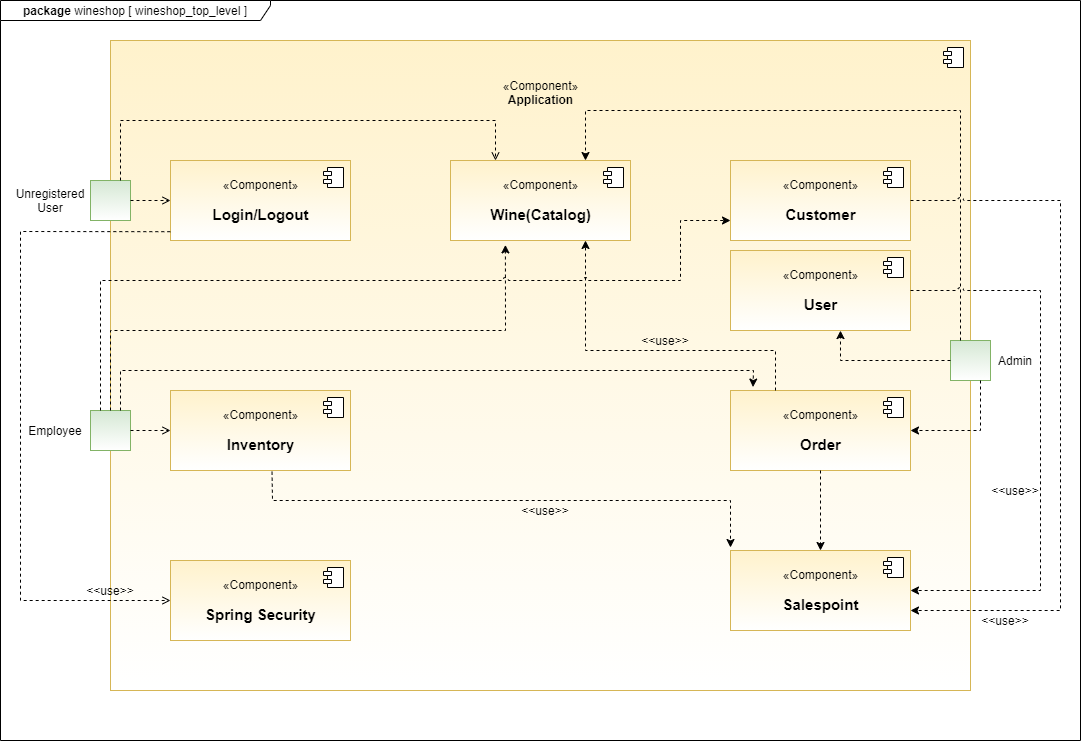

The diagram above was exported from draw.io. Its source (the exported page's mxGraphModel, read from the mxfile embedded in the PNG):
<mxGraphModel dx="1205" dy="945" grid="1" gridSize="10" guides="1" tooltips="1" connect="1" arrows="1" fold="1" page="1" pageScale="1" pageWidth="1100" pageHeight="850" math="0" shadow="0">
  <root>
    <mxCell id="0" />
    <mxCell id="1" parent="0" />
    <mxCell id="kn20-QZRXoeJLti12IRm-47" value="«Component»&lt;br&gt;&lt;b&gt;Application&lt;br&gt;&lt;br&gt;&lt;br&gt;&lt;br&gt;&lt;br&gt;&lt;br&gt;&lt;br&gt;&lt;br&gt;&lt;br&gt;&lt;br&gt;&lt;br&gt;&lt;br&gt;&lt;br&gt;&lt;br&gt;&lt;br&gt;&lt;br&gt;&lt;br&gt;&lt;br&gt;&lt;br&gt;&lt;br&gt;&lt;br&gt;&lt;br&gt;&lt;br&gt;&lt;br&gt;&lt;br&gt;&lt;br&gt;&lt;br&gt;&lt;br&gt;&lt;br&gt;&lt;br&gt;&lt;br&gt;&lt;br&gt;&lt;br&gt;&lt;br&gt;&lt;br&gt;&lt;br&gt;&lt;br&gt;&lt;br&gt;&lt;br&gt;&lt;br&gt;&lt;/b&gt;" style="html=1;dropTarget=0;fillColor=#fff2cc;strokeColor=#d6b656;gradientColor=#ffffff;" vertex="1" parent="1">
      <mxGeometry x="120" y="110" width="860" height="650" as="geometry" />
    </mxCell>
    <mxCell id="kn20-QZRXoeJLti12IRm-48" value="" style="shape=module;jettyWidth=8;jettyHeight=4;" vertex="1" parent="kn20-QZRXoeJLti12IRm-47">
      <mxGeometry x="1" width="20" height="20" relative="1" as="geometry">
        <mxPoint x="-27" y="7" as="offset" />
      </mxGeometry>
    </mxCell>
    <mxCell id="kn20-QZRXoeJLti12IRm-1" value="«Component»&lt;br&gt;&lt;br&gt;&lt;font style=&quot;font-size: 15px&quot;&gt;&lt;b&gt;Login/Logout&lt;/b&gt;&lt;/font&gt;" style="html=1;dropTarget=0;fillColor=#fff2cc;strokeColor=#d6b656;gradientColor=#ffffff;" vertex="1" parent="1">
      <mxGeometry x="180" y="230" width="180" height="80" as="geometry" />
    </mxCell>
    <mxCell id="kn20-QZRXoeJLti12IRm-2" value="" style="shape=module;jettyWidth=8;jettyHeight=4;" vertex="1" parent="kn20-QZRXoeJLti12IRm-1">
      <mxGeometry x="1" width="20" height="20" relative="1" as="geometry">
        <mxPoint x="-27" y="7" as="offset" />
      </mxGeometry>
    </mxCell>
    <mxCell id="kn20-QZRXoeJLti12IRm-3" value="«Component»&lt;br&gt;&lt;br&gt;&lt;font style=&quot;font-size: 15px&quot;&gt;&lt;b&gt;Spring Security&lt;/b&gt;&lt;/font&gt;" style="html=1;dropTarget=0;fillColor=#fff2cc;strokeColor=#d6b656;gradientColor=#ffffff;" vertex="1" parent="1">
      <mxGeometry x="180" y="630" width="180" height="80" as="geometry" />
    </mxCell>
    <mxCell id="kn20-QZRXoeJLti12IRm-4" value="" style="shape=module;jettyWidth=8;jettyHeight=4;" vertex="1" parent="kn20-QZRXoeJLti12IRm-3">
      <mxGeometry x="1" width="20" height="20" relative="1" as="geometry">
        <mxPoint x="-27" y="7" as="offset" />
      </mxGeometry>
    </mxCell>
    <mxCell id="kn20-QZRXoeJLti12IRm-5" value="«Component»&lt;br&gt;&lt;br&gt;&lt;span style=&quot;font-size: 15px&quot;&gt;&lt;b&gt;Inventory&lt;/b&gt;&lt;/span&gt;" style="html=1;dropTarget=0;fillColor=#fff2cc;strokeColor=#d6b656;gradientColor=#ffffff;" vertex="1" parent="1">
      <mxGeometry x="180" y="460" width="180" height="80" as="geometry" />
    </mxCell>
    <mxCell id="kn20-QZRXoeJLti12IRm-6" value="" style="shape=module;jettyWidth=8;jettyHeight=4;" vertex="1" parent="kn20-QZRXoeJLti12IRm-5">
      <mxGeometry x="1" width="20" height="20" relative="1" as="geometry">
        <mxPoint x="-27" y="7" as="offset" />
      </mxGeometry>
    </mxCell>
    <mxCell id="kn20-QZRXoeJLti12IRm-7" value="«Component»&lt;br&gt;&lt;br&gt;&lt;font style=&quot;font-size: 15px&quot;&gt;&lt;b&gt;Wine(Catalog)&lt;/b&gt;&lt;/font&gt;" style="html=1;dropTarget=0;fillColor=#fff2cc;strokeColor=#d6b656;gradientColor=#ffffff;" vertex="1" parent="1">
      <mxGeometry x="460" y="230" width="180" height="80" as="geometry" />
    </mxCell>
    <mxCell id="kn20-QZRXoeJLti12IRm-8" value="" style="shape=module;jettyWidth=8;jettyHeight=4;" vertex="1" parent="kn20-QZRXoeJLti12IRm-7">
      <mxGeometry x="1" width="20" height="20" relative="1" as="geometry">
        <mxPoint x="-27" y="7" as="offset" />
      </mxGeometry>
    </mxCell>
    <mxCell id="kn20-QZRXoeJLti12IRm-9" value="«Component»&lt;br&gt;&lt;br&gt;&lt;font style=&quot;font-size: 15px&quot;&gt;&lt;b&gt;Customer&lt;/b&gt;&lt;/font&gt;" style="html=1;dropTarget=0;fillColor=#fff2cc;strokeColor=#d6b656;gradientColor=#ffffff;" vertex="1" parent="1">
      <mxGeometry x="740" y="230" width="180" height="80" as="geometry" />
    </mxCell>
    <mxCell id="kn20-QZRXoeJLti12IRm-10" value="" style="shape=module;jettyWidth=8;jettyHeight=4;" vertex="1" parent="kn20-QZRXoeJLti12IRm-9">
      <mxGeometry x="1" width="20" height="20" relative="1" as="geometry">
        <mxPoint x="-27" y="7" as="offset" />
      </mxGeometry>
    </mxCell>
    <mxCell id="kn20-QZRXoeJLti12IRm-11" value="«Component»&lt;br&gt;&lt;br&gt;&lt;font style=&quot;font-size: 15px&quot;&gt;&lt;b&gt;User&lt;/b&gt;&lt;/font&gt;" style="html=1;dropTarget=0;fillColor=#fff2cc;strokeColor=#d6b656;gradientColor=#ffffff;" vertex="1" parent="1">
      <mxGeometry x="740" y="320" width="180" height="80" as="geometry" />
    </mxCell>
    <mxCell id="kn20-QZRXoeJLti12IRm-12" value="" style="shape=module;jettyWidth=8;jettyHeight=4;" vertex="1" parent="kn20-QZRXoeJLti12IRm-11">
      <mxGeometry x="1" width="20" height="20" relative="1" as="geometry">
        <mxPoint x="-27" y="7" as="offset" />
      </mxGeometry>
    </mxCell>
    <mxCell id="kn20-QZRXoeJLti12IRm-13" value="«Component»&lt;br&gt;&lt;br&gt;&lt;font style=&quot;font-size: 15px&quot;&gt;&lt;b&gt;Order&lt;/b&gt;&lt;/font&gt;" style="html=1;dropTarget=0;fillColor=#fff2cc;strokeColor=#d6b656;gradientColor=#ffffff;" vertex="1" parent="1">
      <mxGeometry x="740" y="460" width="180" height="80" as="geometry" />
    </mxCell>
    <mxCell id="kn20-QZRXoeJLti12IRm-14" value="" style="shape=module;jettyWidth=8;jettyHeight=4;" vertex="1" parent="kn20-QZRXoeJLti12IRm-13">
      <mxGeometry x="1" width="20" height="20" relative="1" as="geometry">
        <mxPoint x="-27" y="7" as="offset" />
      </mxGeometry>
    </mxCell>
    <mxCell id="kn20-QZRXoeJLti12IRm-15" value="«Component»&lt;br&gt;&lt;br&gt;&lt;font style=&quot;font-size: 15px&quot;&gt;&lt;b&gt;Salespoint&lt;/b&gt;&lt;/font&gt;" style="html=1;dropTarget=0;fillColor=#fff2cc;strokeColor=#d6b656;gradientColor=#ffffff;" vertex="1" parent="1">
      <mxGeometry x="740" y="620" width="180" height="80" as="geometry" />
    </mxCell>
    <mxCell id="kn20-QZRXoeJLti12IRm-16" value="" style="shape=module;jettyWidth=8;jettyHeight=4;" vertex="1" parent="kn20-QZRXoeJLti12IRm-15">
      <mxGeometry x="1" width="20" height="20" relative="1" as="geometry">
        <mxPoint x="-27" y="7" as="offset" />
      </mxGeometry>
    </mxCell>
    <mxCell id="kn20-QZRXoeJLti12IRm-18" value="" style="whiteSpace=wrap;html=1;aspect=fixed;fillColor=#d5e8d4;strokeColor=#82b366;gradientColor=#ffffff;" vertex="1" parent="1">
      <mxGeometry x="100" y="250" width="40" height="40" as="geometry" />
    </mxCell>
    <mxCell id="kn20-QZRXoeJLti12IRm-19" value="" style="endArrow=open;html=1;exitX=1;exitY=0.5;exitDx=0;exitDy=0;dashed=1;endFill=0;" edge="1" parent="1" source="kn20-QZRXoeJLti12IRm-18" target="kn20-QZRXoeJLti12IRm-1">
      <mxGeometry width="50" height="50" relative="1" as="geometry">
        <mxPoint x="580" y="560" as="sourcePoint" />
        <mxPoint x="630" y="510" as="targetPoint" />
      </mxGeometry>
    </mxCell>
    <mxCell id="kn20-QZRXoeJLti12IRm-22" value="" style="endArrow=open;html=1;exitX=0.75;exitY=0;exitDx=0;exitDy=0;dashed=1;endFill=0;entryX=0.25;entryY=0;entryDx=0;entryDy=0;edgeStyle=orthogonalEdgeStyle;rounded=0;" edge="1" parent="1" source="kn20-QZRXoeJLti12IRm-18" target="kn20-QZRXoeJLti12IRm-7">
      <mxGeometry width="50" height="50" relative="1" as="geometry">
        <mxPoint x="150" y="269.9999999999999" as="sourcePoint" />
        <mxPoint x="190" y="269.9999999999999" as="targetPoint" />
        <Array as="points">
          <mxPoint x="130" y="190" />
          <mxPoint x="505" y="190" />
        </Array>
      </mxGeometry>
    </mxCell>
    <mxCell id="kn20-QZRXoeJLti12IRm-23" value="" style="whiteSpace=wrap;html=1;aspect=fixed;fillColor=#d5e8d4;strokeColor=#82b366;gradientColor=#ffffff;" vertex="1" parent="1">
      <mxGeometry x="100" y="480" width="40" height="40" as="geometry" />
    </mxCell>
    <mxCell id="kn20-QZRXoeJLti12IRm-24" value="" style="endArrow=open;html=1;exitX=1;exitY=0.5;exitDx=0;exitDy=0;dashed=1;endFill=0;entryX=0;entryY=0.5;entryDx=0;entryDy=0;" edge="1" parent="1" source="kn20-QZRXoeJLti12IRm-23" target="kn20-QZRXoeJLti12IRm-5">
      <mxGeometry width="50" height="50" relative="1" as="geometry">
        <mxPoint x="150" y="269.9999999999999" as="sourcePoint" />
        <mxPoint x="190" y="269.9999999999999" as="targetPoint" />
      </mxGeometry>
    </mxCell>
    <mxCell id="kn20-QZRXoeJLti12IRm-25" value="" style="endArrow=open;html=1;exitX=-0.001;exitY=0.89;exitDx=0;exitDy=0;dashed=1;endFill=0;entryX=0;entryY=0.5;entryDx=0;entryDy=0;exitPerimeter=0;rounded=0;" edge="1" parent="1" source="kn20-QZRXoeJLti12IRm-1" target="kn20-QZRXoeJLti12IRm-3">
      <mxGeometry width="50" height="50" relative="1" as="geometry">
        <mxPoint x="150" y="280" as="sourcePoint" />
        <mxPoint x="190" y="280" as="targetPoint" />
        <Array as="points">
          <mxPoint x="30" y="301" />
          <mxPoint x="30" y="670" />
        </Array>
      </mxGeometry>
    </mxCell>
    <mxCell id="kn20-QZRXoeJLti12IRm-26" value="" style="endArrow=classic;html=1;dashed=1;exitX=0.564;exitY=1.015;exitDx=0;exitDy=0;exitPerimeter=0;rounded=0;" edge="1" parent="1" source="kn20-QZRXoeJLti12IRm-5">
      <mxGeometry width="50" height="50" relative="1" as="geometry">
        <mxPoint x="440" y="510" as="sourcePoint" />
        <mxPoint x="740" y="617" as="targetPoint" />
        <Array as="points">
          <mxPoint x="282" y="570" />
          <mxPoint x="740" y="570" />
        </Array>
      </mxGeometry>
    </mxCell>
    <mxCell id="kn20-QZRXoeJLti12IRm-27" value="" style="endArrow=classic;html=1;dashed=1;exitX=0.5;exitY=1;exitDx=0;exitDy=0;entryX=0.5;entryY=0;entryDx=0;entryDy=0;" edge="1" parent="1" source="kn20-QZRXoeJLti12IRm-13" target="kn20-QZRXoeJLti12IRm-15">
      <mxGeometry width="50" height="50" relative="1" as="geometry">
        <mxPoint x="730" y="510" as="sourcePoint" />
        <mxPoint x="780" y="460" as="targetPoint" />
      </mxGeometry>
    </mxCell>
    <mxCell id="kn20-QZRXoeJLti12IRm-28" value="" style="endArrow=classic;html=1;dashed=1;entryX=0.75;entryY=1;entryDx=0;entryDy=0;exitX=0.25;exitY=0;exitDx=0;exitDy=0;rounded=0;" edge="1" parent="1" source="kn20-QZRXoeJLti12IRm-13" target="kn20-QZRXoeJLti12IRm-7">
      <mxGeometry width="50" height="50" relative="1" as="geometry">
        <mxPoint x="730" y="510" as="sourcePoint" />
        <mxPoint x="780" y="460" as="targetPoint" />
        <Array as="points">
          <mxPoint x="785" y="420" />
          <mxPoint x="595" y="420" />
        </Array>
      </mxGeometry>
    </mxCell>
    <mxCell id="kn20-QZRXoeJLti12IRm-29" value="" style="endArrow=classic;html=1;dashed=1;entryX=0.305;entryY=1.055;entryDx=0;entryDy=0;entryPerimeter=0;exitX=0.5;exitY=0;exitDx=0;exitDy=0;rounded=0;" edge="1" parent="1" source="kn20-QZRXoeJLti12IRm-23" target="kn20-QZRXoeJLti12IRm-7">
      <mxGeometry width="50" height="50" relative="1" as="geometry">
        <mxPoint x="410" y="510" as="sourcePoint" />
        <mxPoint x="460" y="460" as="targetPoint" />
        <Array as="points">
          <mxPoint x="120" y="400" />
          <mxPoint x="515" y="400" />
        </Array>
      </mxGeometry>
    </mxCell>
    <mxCell id="kn20-QZRXoeJLti12IRm-30" value="" style="endArrow=classic;html=1;dashed=1;exitX=0.75;exitY=0;exitDx=0;exitDy=0;entryX=0.125;entryY=-0.043;entryDx=0;entryDy=0;entryPerimeter=0;rounded=0;" edge="1" parent="1" source="kn20-QZRXoeJLti12IRm-23" target="kn20-QZRXoeJLti12IRm-13">
      <mxGeometry width="50" height="50" relative="1" as="geometry">
        <mxPoint x="410" y="510" as="sourcePoint" />
        <mxPoint x="460" y="460" as="targetPoint" />
        <Array as="points">
          <mxPoint x="130" y="440" />
          <mxPoint x="763" y="440" />
        </Array>
      </mxGeometry>
    </mxCell>
    <mxCell id="kn20-QZRXoeJLti12IRm-31" value="" style="endArrow=classic;html=1;dashed=1;entryX=0;entryY=0.75;entryDx=0;entryDy=0;rounded=0;jumpStyle=arc;exitX=0.25;exitY=0;exitDx=0;exitDy=0;" edge="1" parent="1" source="kn20-QZRXoeJLti12IRm-23" target="kn20-QZRXoeJLti12IRm-9">
      <mxGeometry width="50" height="50" relative="1" as="geometry">
        <mxPoint x="100" y="500" as="sourcePoint" />
        <mxPoint x="490" y="460" as="targetPoint" />
        <Array as="points">
          <mxPoint x="110" y="450" />
          <mxPoint x="110" y="350" />
          <mxPoint x="690" y="350" />
          <mxPoint x="690" y="290" />
        </Array>
      </mxGeometry>
    </mxCell>
    <mxCell id="kn20-QZRXoeJLti12IRm-32" value="" style="whiteSpace=wrap;html=1;aspect=fixed;fillColor=#d5e8d4;strokeColor=#82b366;gradientColor=#ffffff;" vertex="1" parent="1">
      <mxGeometry x="960" y="410" width="40" height="40" as="geometry" />
    </mxCell>
    <mxCell id="kn20-QZRXoeJLti12IRm-33" value="" style="endArrow=classic;html=1;dashed=1;exitX=0.75;exitY=1;exitDx=0;exitDy=0;entryX=1;entryY=0.5;entryDx=0;entryDy=0;rounded=0;" edge="1" parent="1" source="kn20-QZRXoeJLti12IRm-32" target="kn20-QZRXoeJLti12IRm-13">
      <mxGeometry width="50" height="50" relative="1" as="geometry">
        <mxPoint x="540" y="460" as="sourcePoint" />
        <mxPoint x="590" y="410" as="targetPoint" />
        <Array as="points">
          <mxPoint x="990" y="500" />
        </Array>
      </mxGeometry>
    </mxCell>
    <mxCell id="kn20-QZRXoeJLti12IRm-34" value="" style="endArrow=classic;html=1;dashed=1;entryX=0.75;entryY=0;entryDx=0;entryDy=0;rounded=0;exitX=0.25;exitY=0;exitDx=0;exitDy=0;" edge="1" parent="1" source="kn20-QZRXoeJLti12IRm-32" target="kn20-QZRXoeJLti12IRm-7">
      <mxGeometry width="50" height="50" relative="1" as="geometry">
        <mxPoint x="980" y="410" as="sourcePoint" />
        <mxPoint x="590" y="410" as="targetPoint" />
        <Array as="points">
          <mxPoint x="970" y="180" />
          <mxPoint x="595" y="180" />
        </Array>
      </mxGeometry>
    </mxCell>
    <mxCell id="kn20-QZRXoeJLti12IRm-35" value="" style="endArrow=classic;html=1;dashed=1;entryX=0.611;entryY=1.001;entryDx=0;entryDy=0;entryPerimeter=0;exitX=0;exitY=0.5;exitDx=0;exitDy=0;rounded=0;" edge="1" parent="1" source="kn20-QZRXoeJLti12IRm-32" target="kn20-QZRXoeJLti12IRm-11">
      <mxGeometry width="50" height="50" relative="1" as="geometry">
        <mxPoint x="660" y="520" as="sourcePoint" />
        <mxPoint x="710" y="470" as="targetPoint" />
        <Array as="points">
          <mxPoint x="850" y="430" />
        </Array>
      </mxGeometry>
    </mxCell>
    <mxCell id="kn20-QZRXoeJLti12IRm-36" value="" style="endArrow=classic;html=1;dashed=1;exitX=1;exitY=0.5;exitDx=0;exitDy=0;entryX=1;entryY=0.5;entryDx=0;entryDy=0;rounded=0;jumpStyle=arc;" edge="1" parent="1" source="kn20-QZRXoeJLti12IRm-11" target="kn20-QZRXoeJLti12IRm-15">
      <mxGeometry width="50" height="50" relative="1" as="geometry">
        <mxPoint x="660" y="520" as="sourcePoint" />
        <mxPoint x="710" y="470" as="targetPoint" />
        <Array as="points">
          <mxPoint x="1050" y="360" />
          <mxPoint x="1050" y="660" />
        </Array>
      </mxGeometry>
    </mxCell>
    <mxCell id="kn20-QZRXoeJLti12IRm-37" value="" style="endArrow=classic;html=1;dashed=1;exitX=1;exitY=0.5;exitDx=0;exitDy=0;entryX=1;entryY=0.75;entryDx=0;entryDy=0;rounded=0;jumpStyle=arc;" edge="1" parent="1" source="kn20-QZRXoeJLti12IRm-9" target="kn20-QZRXoeJLti12IRm-15">
      <mxGeometry width="50" height="50" relative="1" as="geometry">
        <mxPoint x="660" y="520" as="sourcePoint" />
        <mxPoint x="710" y="470" as="targetPoint" />
        <Array as="points">
          <mxPoint x="1070" y="270" />
          <mxPoint x="1070" y="680" />
        </Array>
      </mxGeometry>
    </mxCell>
    <mxCell id="kn20-QZRXoeJLti12IRm-38" value="&lt;font style=&quot;font-size: 12px&quot;&gt;Employee&lt;/font&gt;" style="text;html=1;strokeColor=none;fillColor=none;align=center;verticalAlign=middle;whiteSpace=wrap;rounded=0;" vertex="1" parent="1">
      <mxGeometry x="30" y="490" width="70" height="20" as="geometry" />
    </mxCell>
    <mxCell id="kn20-QZRXoeJLti12IRm-39" value="&lt;font style=&quot;font-size: 12px&quot;&gt;Unregistered User&lt;/font&gt;" style="text;html=1;strokeColor=none;fillColor=none;align=center;verticalAlign=middle;whiteSpace=wrap;rounded=0;" vertex="1" parent="1">
      <mxGeometry x="20" y="260" width="80" height="20" as="geometry" />
    </mxCell>
    <mxCell id="kn20-QZRXoeJLti12IRm-40" value="&lt;font style=&quot;font-size: 12px&quot;&gt;Admin&lt;/font&gt;" style="text;html=1;strokeColor=none;fillColor=none;align=center;verticalAlign=middle;whiteSpace=wrap;rounded=0;" vertex="1" parent="1">
      <mxGeometry x="990" y="420" width="70" height="20" as="geometry" />
    </mxCell>
    <mxCell id="kn20-QZRXoeJLti12IRm-41" value="&amp;lt;&amp;lt;use&amp;gt;&amp;gt;" style="text;html=1;strokeColor=none;fillColor=none;align=center;verticalAlign=middle;whiteSpace=wrap;rounded=0;" vertex="1" parent="1">
      <mxGeometry x="990" y="550" width="70" height="20" as="geometry" />
    </mxCell>
    <mxCell id="kn20-QZRXoeJLti12IRm-43" value="&amp;lt;&amp;lt;use&amp;gt;&amp;gt;" style="text;html=1;strokeColor=none;fillColor=none;align=center;verticalAlign=middle;whiteSpace=wrap;rounded=0;" vertex="1" parent="1">
      <mxGeometry x="980" y="680" width="70" height="20" as="geometry" />
    </mxCell>
    <mxCell id="kn20-QZRXoeJLti12IRm-44" value="&amp;lt;&amp;lt;use&amp;gt;&amp;gt;" style="text;html=1;strokeColor=none;fillColor=none;align=center;verticalAlign=middle;whiteSpace=wrap;rounded=0;" vertex="1" parent="1">
      <mxGeometry x="520" y="570" width="70" height="20" as="geometry" />
    </mxCell>
    <mxCell id="kn20-QZRXoeJLti12IRm-45" value="&amp;lt;&amp;lt;use&amp;gt;&amp;gt;" style="text;html=1;strokeColor=none;fillColor=none;align=center;verticalAlign=middle;whiteSpace=wrap;rounded=0;" vertex="1" parent="1">
      <mxGeometry x="640" y="400" width="70" height="20" as="geometry" />
    </mxCell>
    <mxCell id="kn20-QZRXoeJLti12IRm-46" value="&amp;lt;&amp;lt;use&amp;gt;&amp;gt;" style="text;html=1;strokeColor=none;fillColor=none;align=center;verticalAlign=middle;whiteSpace=wrap;rounded=0;" vertex="1" parent="1">
      <mxGeometry x="85" y="650" width="70" height="20" as="geometry" />
    </mxCell>
    <mxCell id="kn20-QZRXoeJLti12IRm-52" value="&lt;b&gt;package &lt;/b&gt;wineshop [ wineshop_top_level ]" style="shape=umlFrame;whiteSpace=wrap;html=1;gradientColor=#ffffff;width=270;height=20;" vertex="1" parent="1">
      <mxGeometry x="10" y="70" width="1080" height="740" as="geometry" />
    </mxCell>
  </root>
</mxGraphModel>